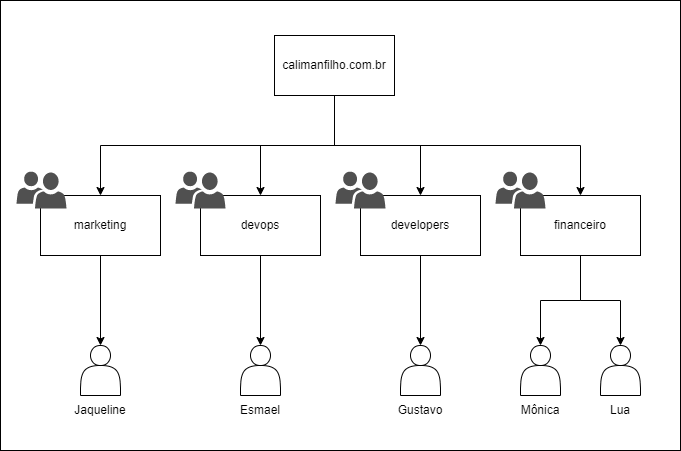

The diagram above was exported from draw.io. Its source (the exported page's mxGraphModel, read from the mxfile embedded in the PNG):
<mxGraphModel dx="1375" dy="754" grid="1" gridSize="10" guides="1" tooltips="1" connect="1" arrows="1" fold="1" page="1" pageScale="1" pageWidth="827" pageHeight="1169" math="0" shadow="0">
  <root>
    <mxCell id="0" />
    <mxCell id="1" parent="0" />
    <mxCell id="hpXIcoKHBUiRi6H3ZLMS-2" value="" style="rounded=0;whiteSpace=wrap;html=1;" vertex="1" parent="1">
      <mxGeometry x="80" y="45" width="680" height="450" as="geometry" />
    </mxCell>
    <mxCell id="WtBNGb-9sDiH5Zu4tvxH-1" style="edgeStyle=orthogonalEdgeStyle;rounded=0;orthogonalLoop=1;jettySize=auto;html=1;exitX=0.5;exitY=1;exitDx=0;exitDy=0;" parent="1" source="r2_SFlGKL5OcZtT6BBKR-1" target="r2_SFlGKL5OcZtT6BBKR-13" edge="1">
      <mxGeometry relative="1" as="geometry" />
    </mxCell>
    <mxCell id="WtBNGb-9sDiH5Zu4tvxH-2" style="edgeStyle=orthogonalEdgeStyle;rounded=0;orthogonalLoop=1;jettySize=auto;html=1;exitX=0.5;exitY=1;exitDx=0;exitDy=0;" parent="1" source="r2_SFlGKL5OcZtT6BBKR-1" target="r2_SFlGKL5OcZtT6BBKR-2" edge="1">
      <mxGeometry relative="1" as="geometry" />
    </mxCell>
    <mxCell id="WtBNGb-9sDiH5Zu4tvxH-3" style="edgeStyle=orthogonalEdgeStyle;rounded=0;orthogonalLoop=1;jettySize=auto;html=1;exitX=0.5;exitY=1;exitDx=0;exitDy=0;" parent="1" source="r2_SFlGKL5OcZtT6BBKR-1" target="r2_SFlGKL5OcZtT6BBKR-7" edge="1">
      <mxGeometry relative="1" as="geometry" />
    </mxCell>
    <mxCell id="WtBNGb-9sDiH5Zu4tvxH-4" style="edgeStyle=orthogonalEdgeStyle;rounded=0;orthogonalLoop=1;jettySize=auto;html=1;exitX=0.5;exitY=1;exitDx=0;exitDy=0;" parent="1" source="r2_SFlGKL5OcZtT6BBKR-1" target="r2_SFlGKL5OcZtT6BBKR-12" edge="1">
      <mxGeometry relative="1" as="geometry" />
    </mxCell>
    <mxCell id="r2_SFlGKL5OcZtT6BBKR-1" value="calimanfilho.com.br" style="rounded=0;whiteSpace=wrap;html=1;" parent="1" vertex="1">
      <mxGeometry x="354" y="80" width="120" height="60" as="geometry" />
    </mxCell>
    <mxCell id="r2_SFlGKL5OcZtT6BBKR-5" style="edgeStyle=orthogonalEdgeStyle;rounded=0;orthogonalLoop=1;jettySize=auto;html=1;entryX=0.5;entryY=0;entryDx=0;entryDy=0;" parent="1" source="r2_SFlGKL5OcZtT6BBKR-2" target="WtBNGb-9sDiH5Zu4tvxH-5" edge="1">
      <mxGeometry relative="1" as="geometry">
        <mxPoint x="340" y="370" as="targetPoint" />
      </mxGeometry>
    </mxCell>
    <mxCell id="r2_SFlGKL5OcZtT6BBKR-2" value="devops" style="whiteSpace=wrap;html=1;rounded=0;" parent="1" vertex="1">
      <mxGeometry x="280" y="240" width="120" height="60" as="geometry" />
    </mxCell>
    <mxCell id="r2_SFlGKL5OcZtT6BBKR-6" value="" style="sketch=0;pointerEvents=1;shadow=0;dashed=0;html=1;strokeColor=none;labelPosition=center;verticalLabelPosition=bottom;verticalAlign=top;align=center;fillColor=#505050;shape=mxgraph.mscae.intune.user_group" parent="1" vertex="1">
      <mxGeometry x="255" y="216" width="50" height="37" as="geometry" />
    </mxCell>
    <mxCell id="r2_SFlGKL5OcZtT6BBKR-10" style="edgeStyle=orthogonalEdgeStyle;rounded=0;orthogonalLoop=1;jettySize=auto;html=1;entryX=0.5;entryY=0;entryDx=0;entryDy=0;" parent="1" source="r2_SFlGKL5OcZtT6BBKR-7" target="WtBNGb-9sDiH5Zu4tvxH-6" edge="1">
      <mxGeometry relative="1" as="geometry">
        <mxPoint x="500" y="370" as="targetPoint" />
      </mxGeometry>
    </mxCell>
    <mxCell id="r2_SFlGKL5OcZtT6BBKR-7" value="developers" style="whiteSpace=wrap;html=1;rounded=0;" parent="1" vertex="1">
      <mxGeometry x="440" y="240" width="120" height="60" as="geometry" />
    </mxCell>
    <mxCell id="r2_SFlGKL5OcZtT6BBKR-8" value="" style="sketch=0;pointerEvents=1;shadow=0;dashed=0;html=1;strokeColor=none;labelPosition=center;verticalLabelPosition=bottom;verticalAlign=top;align=center;fillColor=#505050;shape=mxgraph.mscae.intune.user_group" parent="1" vertex="1">
      <mxGeometry x="415" y="216" width="50" height="37" as="geometry" />
    </mxCell>
    <mxCell id="r2_SFlGKL5OcZtT6BBKR-17" style="edgeStyle=orthogonalEdgeStyle;rounded=0;orthogonalLoop=1;jettySize=auto;html=1;entryX=0.5;entryY=0;entryDx=0;entryDy=0;" parent="1" source="r2_SFlGKL5OcZtT6BBKR-12" target="WtBNGb-9sDiH5Zu4tvxH-7" edge="1">
      <mxGeometry relative="1" as="geometry">
        <mxPoint x="660" y="370" as="targetPoint" />
      </mxGeometry>
    </mxCell>
    <mxCell id="WtBNGb-9sDiH5Zu4tvxH-9" style="edgeStyle=orthogonalEdgeStyle;rounded=0;orthogonalLoop=1;jettySize=auto;html=1;exitX=0.5;exitY=1;exitDx=0;exitDy=0;entryX=0.5;entryY=0;entryDx=0;entryDy=0;" parent="1" source="r2_SFlGKL5OcZtT6BBKR-12" target="WtBNGb-9sDiH5Zu4tvxH-8" edge="1">
      <mxGeometry relative="1" as="geometry" />
    </mxCell>
    <mxCell id="r2_SFlGKL5OcZtT6BBKR-12" value="financeiro" style="whiteSpace=wrap;html=1;rounded=0;" parent="1" vertex="1">
      <mxGeometry x="600" y="240" width="120" height="60" as="geometry" />
    </mxCell>
    <mxCell id="r2_SFlGKL5OcZtT6BBKR-19" style="edgeStyle=orthogonalEdgeStyle;rounded=0;orthogonalLoop=1;jettySize=auto;html=1;entryX=0.5;entryY=0;entryDx=0;entryDy=0;" parent="1" source="r2_SFlGKL5OcZtT6BBKR-13" target="r2_SFlGKL5OcZtT6BBKR-18" edge="1">
      <mxGeometry relative="1" as="geometry" />
    </mxCell>
    <mxCell id="r2_SFlGKL5OcZtT6BBKR-13" value="marketing" style="whiteSpace=wrap;html=1;rounded=0;" parent="1" vertex="1">
      <mxGeometry x="120" y="240" width="120" height="60" as="geometry" />
    </mxCell>
    <mxCell id="r2_SFlGKL5OcZtT6BBKR-14" value="" style="sketch=0;pointerEvents=1;shadow=0;dashed=0;html=1;strokeColor=none;labelPosition=center;verticalLabelPosition=bottom;verticalAlign=top;align=center;fillColor=#505050;shape=mxgraph.mscae.intune.user_group" parent="1" vertex="1">
      <mxGeometry x="96" y="216" width="50" height="37" as="geometry" />
    </mxCell>
    <mxCell id="r2_SFlGKL5OcZtT6BBKR-15" value="" style="sketch=0;pointerEvents=1;shadow=0;dashed=0;html=1;strokeColor=none;labelPosition=center;verticalLabelPosition=bottom;verticalAlign=top;align=center;fillColor=#505050;shape=mxgraph.mscae.intune.user_group" parent="1" vertex="1">
      <mxGeometry x="575" y="216" width="50" height="37" as="geometry" />
    </mxCell>
    <mxCell id="r2_SFlGKL5OcZtT6BBKR-18" value="" style="shape=actor;whiteSpace=wrap;html=1;" parent="1" vertex="1">
      <mxGeometry x="160" y="390" width="40" height="50" as="geometry" />
    </mxCell>
    <mxCell id="WtBNGb-9sDiH5Zu4tvxH-5" value="" style="shape=actor;whiteSpace=wrap;html=1;" parent="1" vertex="1">
      <mxGeometry x="320" y="390" width="40" height="50" as="geometry" />
    </mxCell>
    <mxCell id="WtBNGb-9sDiH5Zu4tvxH-6" value="" style="shape=actor;whiteSpace=wrap;html=1;" parent="1" vertex="1">
      <mxGeometry x="480" y="390" width="40" height="50" as="geometry" />
    </mxCell>
    <mxCell id="WtBNGb-9sDiH5Zu4tvxH-7" value="" style="shape=actor;whiteSpace=wrap;html=1;" parent="1" vertex="1">
      <mxGeometry x="600" y="390" width="40" height="50" as="geometry" />
    </mxCell>
    <mxCell id="WtBNGb-9sDiH5Zu4tvxH-8" value="" style="shape=actor;whiteSpace=wrap;html=1;" parent="1" vertex="1">
      <mxGeometry x="680" y="390" width="40" height="50" as="geometry" />
    </mxCell>
    <mxCell id="WtBNGb-9sDiH5Zu4tvxH-10" value="Mônica" style="text;html=1;strokeColor=none;fillColor=none;align=center;verticalAlign=middle;whiteSpace=wrap;rounded=0;" parent="1" vertex="1">
      <mxGeometry x="590" y="440" width="60" height="30" as="geometry" />
    </mxCell>
    <mxCell id="WtBNGb-9sDiH5Zu4tvxH-11" value="Lua" style="text;html=1;strokeColor=none;fillColor=none;align=center;verticalAlign=middle;whiteSpace=wrap;rounded=0;" parent="1" vertex="1">
      <mxGeometry x="670" y="440" width="60" height="30" as="geometry" />
    </mxCell>
    <mxCell id="WtBNGb-9sDiH5Zu4tvxH-12" value="Jaqueline" style="text;html=1;strokeColor=none;fillColor=none;align=center;verticalAlign=middle;whiteSpace=wrap;rounded=0;" parent="1" vertex="1">
      <mxGeometry x="150" y="440" width="60" height="30" as="geometry" />
    </mxCell>
    <mxCell id="WtBNGb-9sDiH5Zu4tvxH-13" value="Esmael" style="text;html=1;strokeColor=none;fillColor=none;align=center;verticalAlign=middle;whiteSpace=wrap;rounded=0;" parent="1" vertex="1">
      <mxGeometry x="310" y="440" width="60" height="30" as="geometry" />
    </mxCell>
    <mxCell id="WtBNGb-9sDiH5Zu4tvxH-14" value="Gustavo" style="text;html=1;strokeColor=none;fillColor=none;align=center;verticalAlign=middle;whiteSpace=wrap;rounded=0;" parent="1" vertex="1">
      <mxGeometry x="470" y="440" width="60" height="30" as="geometry" />
    </mxCell>
  </root>
</mxGraphModel>